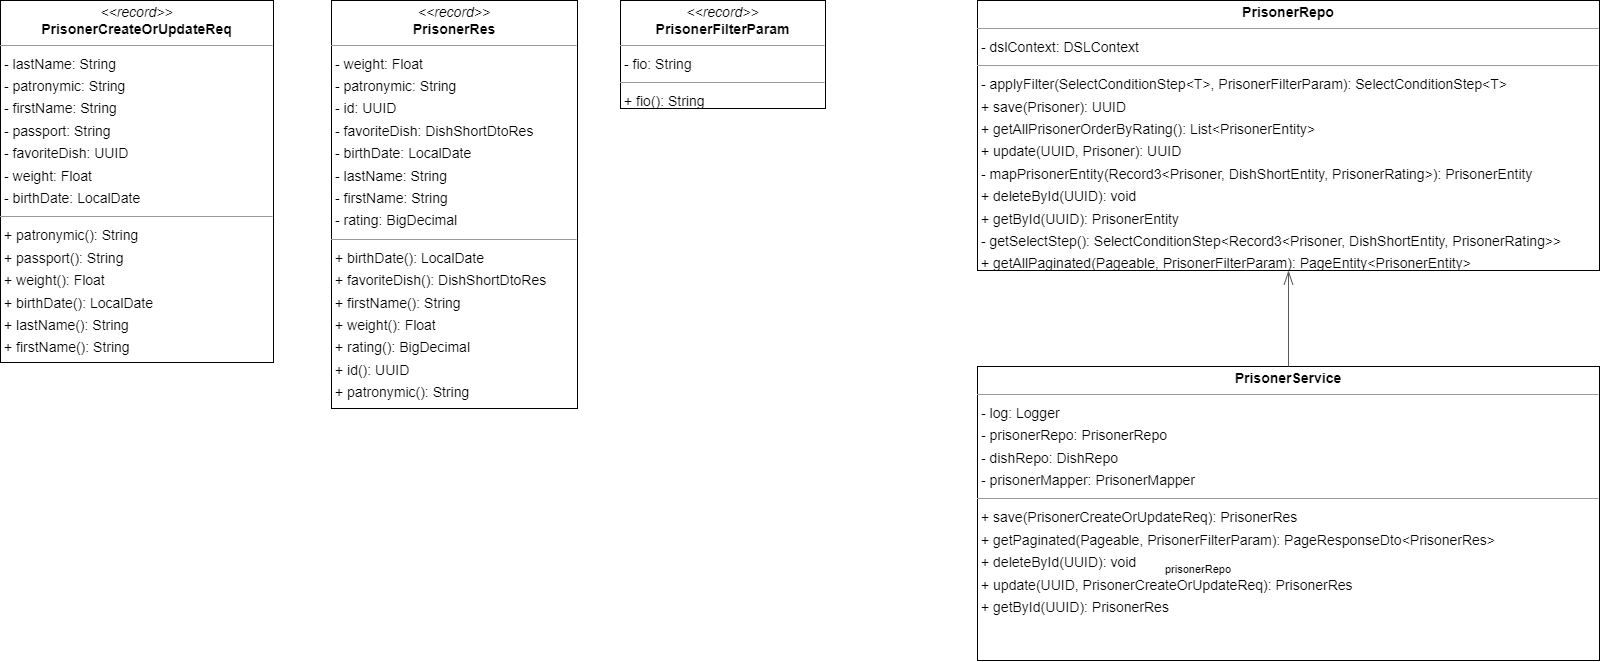

The diagram above was exported from draw.io. Its source (the exported page's mxGraphModel, read from the mxfile embedded in the PNG):
<mxGraphModel dx="2709" dy="1602" grid="1" gridSize="10" guides="1" tooltips="1" connect="1" arrows="1" fold="1" page="0" pageScale="1" pageWidth="827" pageHeight="1169" background="none" math="0" shadow="0">
  <root>
    <mxCell id="0" />
    <mxCell id="1" parent="0" />
    <mxCell id="X_Z3mCDKxFwPtr6ZpAue-1" value="&lt;p style=&quot;margin:0px;margin-top:4px;text-align:center;&quot;&gt;&lt;i&gt;&amp;lt;&amp;lt;record&amp;gt;&amp;gt;&lt;/i&gt;&lt;br/&gt;&lt;b&gt;PrisonerCreateOrUpdateReq&lt;/b&gt;&lt;/p&gt;&lt;hr size=&quot;1&quot;/&gt;&lt;p style=&quot;margin:0 0 0 4px;line-height:1.6;&quot;&gt;- lastName: String&lt;br/&gt;- patronymic: String&lt;br/&gt;- firstName: String&lt;br/&gt;- passport: String&lt;br/&gt;- favoriteDish: UUID&lt;br/&gt;- weight: Float&lt;br/&gt;- birthDate: LocalDate&lt;/p&gt;&lt;hr size=&quot;1&quot;/&gt;&lt;p style=&quot;margin:0 0 0 4px;line-height:1.6;&quot;&gt;+ patronymic(): String&lt;br/&gt;+ passport(): String&lt;br/&gt;+ weight(): Float&lt;br/&gt;+ birthDate(): LocalDate&lt;br/&gt;+ lastName(): String&lt;br/&gt;+ firstName(): String&lt;br/&gt;+ favoriteDish(): UUID&lt;/p&gt;" style="verticalAlign=top;align=left;overflow=fill;fontSize=14;fontFamily=Helvetica;html=1;rounded=0;shadow=0;comic=0;labelBackgroundColor=none;strokeWidth=1;" vertex="1" parent="1">
      <mxGeometry x="-420" y="-240" width="273" height="362" as="geometry" />
    </mxCell>
    <mxCell id="X_Z3mCDKxFwPtr6ZpAue-2" value="&lt;p style=&quot;margin:0px;margin-top:4px;text-align:center;&quot;&gt;&lt;i&gt;&amp;lt;&amp;lt;record&amp;gt;&amp;gt;&lt;/i&gt;&lt;br/&gt;&lt;b&gt;PrisonerFilterParam&lt;/b&gt;&lt;/p&gt;&lt;hr size=&quot;1&quot;/&gt;&lt;p style=&quot;margin:0 0 0 4px;line-height:1.6;&quot;&gt;- fio: String&lt;/p&gt;&lt;hr size=&quot;1&quot;/&gt;&lt;p style=&quot;margin:0 0 0 4px;line-height:1.6;&quot;&gt;+ fio(): String&lt;/p&gt;" style="verticalAlign=top;align=left;overflow=fill;fontSize=14;fontFamily=Helvetica;html=1;rounded=0;shadow=0;comic=0;labelBackgroundColor=none;strokeWidth=1;" vertex="1" parent="1">
      <mxGeometry x="200" y="-240" width="205" height="108" as="geometry" />
    </mxCell>
    <mxCell id="X_Z3mCDKxFwPtr6ZpAue-3" value="&lt;p style=&quot;margin:0px;margin-top:4px;text-align:center;&quot;&gt;&lt;b&gt;PrisonerRepo&lt;/b&gt;&lt;/p&gt;&lt;hr size=&quot;1&quot;/&gt;&lt;p style=&quot;margin:0 0 0 4px;line-height:1.6;&quot;&gt;- dslContext: DSLContext&lt;/p&gt;&lt;hr size=&quot;1&quot;/&gt;&lt;p style=&quot;margin:0 0 0 4px;line-height:1.6;&quot;&gt;- applyFilter(SelectConditionStep&amp;lt;T&amp;gt;, PrisonerFilterParam): SelectConditionStep&amp;lt;T&amp;gt;&lt;br/&gt;+ save(Prisoner): UUID&lt;br/&gt;+ getAllPrisonerOrderByRating(): List&amp;lt;PrisonerEntity&amp;gt;&lt;br/&gt;+ update(UUID, Prisoner): UUID&lt;br/&gt;- mapPrisonerEntity(Record3&amp;lt;Prisoner, DishShortEntity, PrisonerRating&amp;gt;): PrisonerEntity&lt;br/&gt;+ deleteById(UUID): void&lt;br/&gt;+ getById(UUID): PrisonerEntity&lt;br/&gt;- getSelectStep(): SelectConditionStep&amp;lt;Record3&amp;lt;Prisoner, DishShortEntity, PrisonerRating&amp;gt;&amp;gt;&lt;br/&gt;+ getAllPaginated(Pageable, PrisonerFilterParam): PageEntity&amp;lt;PrisonerEntity&amp;gt;&lt;/p&gt;" style="verticalAlign=top;align=left;overflow=fill;fontSize=14;fontFamily=Helvetica;html=1;rounded=0;shadow=0;comic=0;labelBackgroundColor=none;strokeWidth=1;" vertex="1" parent="1">
      <mxGeometry x="557" y="-240" width="622" height="270" as="geometry" />
    </mxCell>
    <mxCell id="X_Z3mCDKxFwPtr6ZpAue-4" value="&lt;p style=&quot;margin:0px;margin-top:4px;text-align:center;&quot;&gt;&lt;i&gt;&amp;lt;&amp;lt;record&amp;gt;&amp;gt;&lt;/i&gt;&lt;br/&gt;&lt;b&gt;PrisonerRes&lt;/b&gt;&lt;/p&gt;&lt;hr size=&quot;1&quot;/&gt;&lt;p style=&quot;margin:0 0 0 4px;line-height:1.6;&quot;&gt;- weight: Float&lt;br/&gt;- patronymic: String&lt;br/&gt;- id: UUID&lt;br/&gt;- favoriteDish: DishShortDtoRes&lt;br/&gt;- birthDate: LocalDate&lt;br/&gt;- lastName: String&lt;br/&gt;- firstName: String&lt;br/&gt;- rating: BigDecimal&lt;/p&gt;&lt;hr size=&quot;1&quot;/&gt;&lt;p style=&quot;margin:0 0 0 4px;line-height:1.6;&quot;&gt;+ birthDate(): LocalDate&lt;br/&gt;+ favoriteDish(): DishShortDtoRes&lt;br/&gt;+ firstName(): String&lt;br/&gt;+ weight(): Float&lt;br/&gt;+ rating(): BigDecimal&lt;br/&gt;+ id(): UUID&lt;br/&gt;+ patronymic(): String&lt;br/&gt;+ lastName(): String&lt;/p&gt;" style="verticalAlign=top;align=left;overflow=fill;fontSize=14;fontFamily=Helvetica;html=1;rounded=0;shadow=0;comic=0;labelBackgroundColor=none;strokeWidth=1;" vertex="1" parent="1">
      <mxGeometry x="-89" y="-240" width="246" height="408" as="geometry" />
    </mxCell>
    <mxCell id="X_Z3mCDKxFwPtr6ZpAue-5" value="&lt;p style=&quot;margin:0px;margin-top:4px;text-align:center;&quot;&gt;&lt;b&gt;PrisonerService&lt;/b&gt;&lt;/p&gt;&lt;hr size=&quot;1&quot;/&gt;&lt;p style=&quot;margin:0 0 0 4px;line-height:1.6;&quot;&gt;- log: Logger&lt;br/&gt;- prisonerRepo: PrisonerRepo&lt;br/&gt;- dishRepo: DishRepo&lt;br/&gt;- prisonerMapper: PrisonerMapper&lt;/p&gt;&lt;hr size=&quot;1&quot;/&gt;&lt;p style=&quot;margin:0 0 0 4px;line-height:1.6;&quot;&gt;+ save(PrisonerCreateOrUpdateReq): PrisonerRes&lt;br/&gt;+ getPaginated(Pageable, PrisonerFilterParam): PageResponseDto&amp;lt;PrisonerRes&amp;gt;&lt;br/&gt;+ deleteById(UUID): void&lt;br/&gt;+ update(UUID, PrisonerCreateOrUpdateReq): PrisonerRes&lt;br/&gt;+ getById(UUID): PrisonerRes&lt;/p&gt;" style="verticalAlign=top;align=left;overflow=fill;fontSize=14;fontFamily=Helvetica;html=1;rounded=0;shadow=0;comic=0;labelBackgroundColor=none;strokeWidth=1;" vertex="1" parent="1">
      <mxGeometry x="557" y="126" width="622" height="294" as="geometry" />
    </mxCell>
    <mxCell id="X_Z3mCDKxFwPtr6ZpAue-6" value="" style="html=1;rounded=1;edgeStyle=orthogonalEdgeStyle;dashed=0;startArrow=diamondThinstartSize=12;endArrow=openThin;endSize=12;strokeColor=#595959;exitX=0.500;exitY=0.000;exitDx=0;exitDy=0;entryX=0.500;entryY=1.000;entryDx=0;entryDy=0;" edge="1" parent="1" source="X_Z3mCDKxFwPtr6ZpAue-5" target="X_Z3mCDKxFwPtr6ZpAue-3">
      <mxGeometry width="50" height="50" relative="1" as="geometry">
        <Array as="points" />
      </mxGeometry>
    </mxCell>
    <mxCell id="X_Z3mCDKxFwPtr6ZpAue-7" value="1" style="edgeLabel;resizable=0;html=1;align=left;verticalAlign=top;strokeColor=default;" vertex="1" connectable="0" parent="X_Z3mCDKxFwPtr6ZpAue-6">
      <mxGeometry x="778" y="316" as="geometry" />
    </mxCell>
    <mxCell id="X_Z3mCDKxFwPtr6ZpAue-8" value="1" style="edgeLabel;resizable=0;html=1;align=left;verticalAlign=top;strokeColor=default;" vertex="1" connectable="0" parent="X_Z3mCDKxFwPtr6ZpAue-6">
      <mxGeometry x="778" y="316" as="geometry" />
    </mxCell>
    <mxCell id="X_Z3mCDKxFwPtr6ZpAue-9" value="prisonerRepo" style="edgeLabel;resizable=0;html=1;align=left;verticalAlign=top;strokeColor=default;" vertex="1" connectable="0" parent="X_Z3mCDKxFwPtr6ZpAue-6">
      <mxGeometry x="743" y="316" as="geometry" />
    </mxCell>
  </root>
</mxGraphModel>